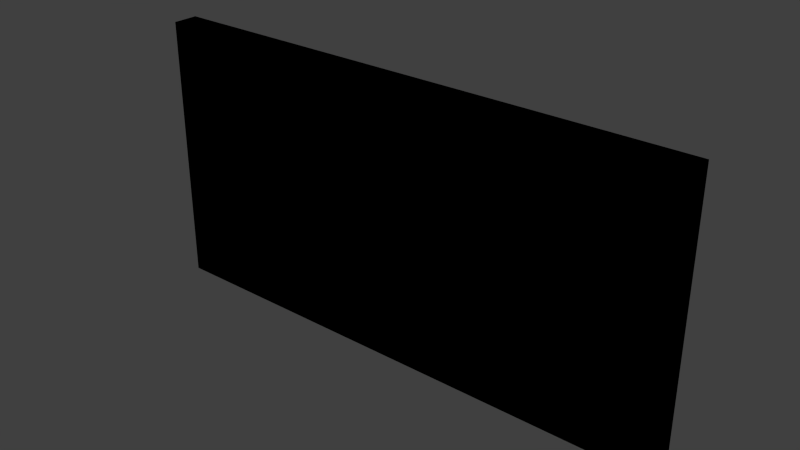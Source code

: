# Source: TV.blend  (saved by Blender 2.76.0; exported with 4.5.12 LTS)
import bpy
from mathutils import Matrix  # noqa: F401  (used for matrix-valued properties, if any)

bpy.ops.wm.read_factory_settings(use_empty=True)
scene = bpy.context.scene
scene.name = 'Scene'

# ---- collections
col_collection_1 = bpy.data.collections.new('Collection 1'); scene.collection.children.link(col_collection_1)

# ---- materials (node trees are filled in below, after node groups)
mat_tv = bpy.data.materials.new('TV')
mat_tv.alpha_threshold = 0.0
mat_tv.use_transparent_shadow = False
mat_tv.diffuse_color = (0.0, 0.0, 0.0, 1.0)
mat_tv.roughness = 0.5
mat_screen = bpy.data.materials.new('Screen')
mat_screen.alpha_threshold = 0.0
mat_screen.use_transparent_shadow = False
mat_screen.diffuse_color = (1.0, 1.0, 1.0, 1.0)
mat_screen.roughness = 0.5

# ---- material node trees

# ---- world
world_world = bpy.data.worlds.new('World'); scene.world = world_world
world_world.color = (0.05088, 0.05088, 0.05088)
world_world.use_sun_shadow = False
world_world.sun_shadow_jitter_overblur = 0.0
world_world.cycles.sampling_method = 'MANUAL'
world_world.cycles.sample_map_resolution = 256

# ---- meshes
me_cube = bpy.data.meshes.new('Cube')
me_cube.from_pydata([(-1.0, 0.0, 0.0), (-1.0, 0.0, 2.0), (-0.9547, 0.7425, 0.1), (-0.9547, 0.7425, 1.9), (1.0, 0.0, 0.0), (1.0, 0.0, 2.0), (0.9547, 0.7425, 0.1), (0.9547, 0.7425, 1.9), (-1.0, 0.7425, 2.0), (-1.0, 0.7425, 0.0), (1.0, 0.7425, 2.0), (1.0, 0.7425, 0.0), (-0.9547, 0.6103, 1.9), (-0.9547, 0.6103, 0.1), (0.9547, 0.6103, 1.9), (0.9547, 0.6103, 0.1)], [], [(1, 8, 9, 0), (6, 2, 13, 15), (10, 5, 4, 11), (5, 1, 0, 4), (0, 9, 11, 4), (5, 10, 8, 1), (3, 2, 9, 8), (7, 3, 8, 10), (6, 7, 10, 11), (2, 6, 11, 9), (12, 14, 15, 13), (3, 7, 14, 12), (7, 6, 15, 14), (2, 3, 12, 13)])
me_cube.polygons.foreach_set('material_index', [0, 0, 0, 0, 0, 0, 0, 0, 0, 0, 1, 0, 0, 0])
_uv = me_cube.uv_layers.new(name='UVMap')
_uv.uv.foreach_set('vector', [0.373, 0.5228, 0.4796, 0.5228, 0.4796, 0.9394, 0.373, 0.9394, 0.784, 0.04167, 0.784, 0.4394, 0.765, 0.4394, 0.765, 0.04167, 0.9713, 0.9394, 0.8648, 0.9394, 0.8648, 0.5228, 0.9713, 0.5228, 0.0287, 0.5417, 0.3156, 0.5417, 0.3156, 0.9583, 0.0287, 0.9583, 0.6435, 0.9394, 0.537, 0.9394, 0.537, 0.5228, 0.6435, 0.5228, 0.7009, 0.5228, 0.8074, 0.5228, 0.8074, 0.9394, 0.7009, 0.9394, 0.3091, 0.4375, 0.3091, 0.0625, 0.3156, 0.04167, 0.3156, 0.4583, 0.0352, 0.4375, 0.3091, 0.4375, 0.3156, 0.4583, 0.0287, 0.4583, 0.0352, 0.0625, 0.0352, 0.4375, 0.0287, 0.4583, 0.0287, 0.04167, 0.3091, 0.0625, 0.0352, 0.0625, 0.0287, 0.04167, 0.3156, 0.04167, 0.373, 0.4394, 0.373, 0.04167, 0.6313, 0.04167, 0.6313, 0.4394, 0.6887, 0.4394, 0.6887, 0.04167, 0.7076, 0.04167, 0.7076, 0.4394, 0.8603, 0.04167, 0.8603, 0.4167, 0.8414, 0.4167, 0.8414, 0.04167, 0.9177, 0.4167, 0.9177, 0.04167, 0.9367, 0.04167, 0.9367, 0.4167])
me_cube.materials.append(mat_tv)
me_cube.materials.append(mat_screen)
me_cube.use_remesh_preserve_volume = False
me_cube.use_remesh_preserve_attributes = False
me_cube.use_mirror_vertex_groups = False
me_cube.update()

# ---- objects
ob_cube_001 = bpy.data.objects.new('Cube.001', me_cube)

# ---- transforms, parenting, visibility, modifiers, constraints
ob_cube_001.location = (0.0, 0.0, 0.0)
ob_cube_001.scale = (1.0, 0.125, 0.5)
ob_cube_001.lineart.crease_threshold = 0.0

# ---- collection membership
col_collection_1.objects.link(ob_cube_001)

# ---- scene / render settings (as saved in the file)
scene.frame_start = 1; scene.frame_end = 250; scene.frame_set(0)
scene.render.engine = 'BLENDER_EEVEE_NEXT'
scene.render.resolution_percentage = 50
scene.render.fps = 30
scene.render.dither_intensity = 0.0
scene.cycles.use_denoising = False
scene.cycles.samples = 10
scene.cycles.sampling_pattern = 'TABULATED_SOBOL'
scene.cycles.light_sampling_threshold = 0.0
scene.cycles.use_adaptive_sampling = False
scene.cycles.use_light_tree = False
scene.cycles.blur_glossy = 0.0
scene.cycles.pixel_filter_type = 'GAUSSIAN'
scene.cycles.sample_clamp_indirect = 0.0
scene.view_settings.view_transform = 'Standard'
bpy.context.view_layer.update()

# ---- added for rendering (the .blend has no active camera and no usable light): camera, sun
cam_auto = bpy.data.cameras.new('AutoCamera')
cam_auto.lens = 50.0
cam_auto.sensor_width = 36.0
cam_auto.clip_end = 1000.0
ob_auto_camera = bpy.data.objects.new('AutoCamera', cam_auto)
scene.collection.objects.link(ob_auto_camera)
ob_auto_camera.location = (2.07065, -2.43837, 2.15652)
ob_auto_camera.rotation_euler = (1.09748, -7.21219e-08, 0.694738)
scene.camera = ob_auto_camera
light_auto_sun = bpy.data.lights.new('AutoSun', 'SUN')
light_auto_sun.energy = 3.0
light_auto_sun.angle = 0.0523599
ob_auto_sun = bpy.data.objects.new('AutoSun', light_auto_sun)
scene.collection.objects.link(ob_auto_sun)
ob_auto_sun.rotation_euler = (0.872665, 0.174533, 0.523599)
bpy.context.view_layer.update()
